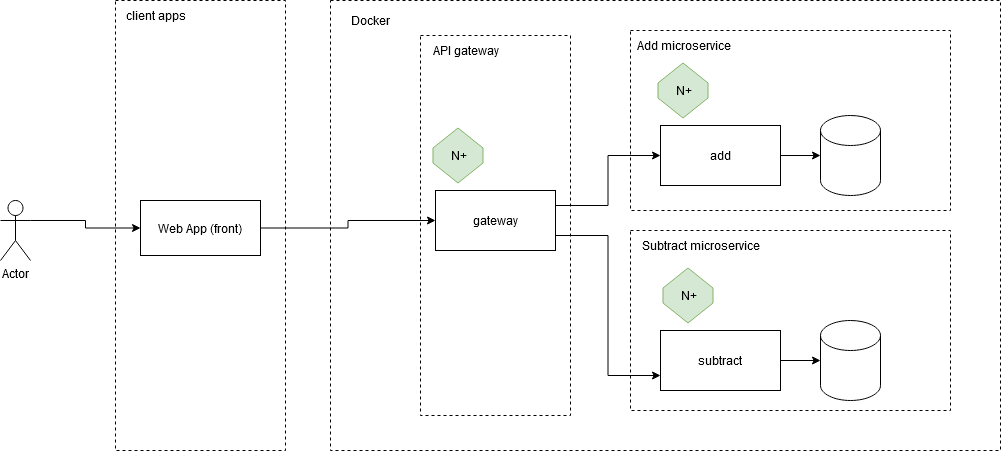

The diagram above was exported from draw.io. Its source (the exported page's mxGraphModel, read from the mxfile embedded in the PNG):
<mxGraphModel dx="1900" dy="1705" grid="1" gridSize="10" guides="1" tooltips="1" connect="1" arrows="1" fold="1" page="1" pageScale="1" pageWidth="850" pageHeight="1100" math="0" shadow="0">
  <root>
    <mxCell id="0" />
    <mxCell id="1" parent="0" />
    <mxCell id="yb_vBQorgixMkeyGUpek-1" value="" style="rounded=0;whiteSpace=wrap;html=1;dashed=1;" parent="1" vertex="1">
      <mxGeometry x="-380" y="-150" width="670" height="450" as="geometry" />
    </mxCell>
    <mxCell id="yb_vBQorgixMkeyGUpek-2" value="Docker" style="text;html=1;align=center;verticalAlign=middle;resizable=0;points=[];autosize=1;strokeColor=none;fillColor=none;" parent="1" vertex="1">
      <mxGeometry x="-370" y="-145" width="60" height="30" as="geometry" />
    </mxCell>
    <mxCell id="yb_vBQorgixMkeyGUpek-3" value="" style="rounded=0;whiteSpace=wrap;html=1;dashed=1;" parent="1" vertex="1">
      <mxGeometry x="-595" y="-150" width="170" height="450" as="geometry" />
    </mxCell>
    <mxCell id="E2qQdS5DttqHkSv6ggs7-54" style="edgeStyle=orthogonalEdgeStyle;rounded=0;orthogonalLoop=1;jettySize=auto;html=1;exitX=1;exitY=0.3333333333333333;exitDx=0;exitDy=0;exitPerimeter=0;" edge="1" parent="1" source="yb_vBQorgixMkeyGUpek-5" target="E2qQdS5DttqHkSv6ggs7-13">
      <mxGeometry relative="1" as="geometry" />
    </mxCell>
    <mxCell id="yb_vBQorgixMkeyGUpek-5" value="Actor" style="shape=umlActor;verticalLabelPosition=bottom;verticalAlign=top;html=1;outlineConnect=0;" parent="1" vertex="1">
      <mxGeometry x="-710" y="50" width="30" height="60" as="geometry" />
    </mxCell>
    <mxCell id="yb_vBQorgixMkeyGUpek-6" value="client apps" style="text;html=1;align=center;verticalAlign=middle;resizable=0;points=[];autosize=1;strokeColor=none;fillColor=none;" parent="1" vertex="1">
      <mxGeometry x="-595" y="-150" width="80" height="30" as="geometry" />
    </mxCell>
    <mxCell id="E2qQdS5DttqHkSv6ggs7-1" value="" style="rounded=0;whiteSpace=wrap;html=1;dashed=1;" vertex="1" parent="1">
      <mxGeometry x="-290" y="-115" width="150" height="380" as="geometry" />
    </mxCell>
    <mxCell id="E2qQdS5DttqHkSv6ggs7-2" value="" style="rounded=0;whiteSpace=wrap;html=1;dashed=1;" vertex="1" parent="1">
      <mxGeometry x="-80" y="-120" width="320" height="180" as="geometry" />
    </mxCell>
    <mxCell id="E2qQdS5DttqHkSv6ggs7-3" value="Add microservice" style="text;html=1;align=center;verticalAlign=middle;resizable=0;points=[];autosize=1;strokeColor=none;fillColor=none;" vertex="1" parent="1">
      <mxGeometry x="-82.5" y="-120" width="110" height="30" as="geometry" />
    </mxCell>
    <mxCell id="E2qQdS5DttqHkSv6ggs7-4" value="" style="rounded=0;whiteSpace=wrap;html=1;dashed=1;" vertex="1" parent="1">
      <mxGeometry x="-80" y="80" width="320" height="180" as="geometry" />
    </mxCell>
    <mxCell id="E2qQdS5DttqHkSv6ggs7-5" value="Subtract microservice" style="text;html=1;align=center;verticalAlign=middle;resizable=0;points=[];autosize=1;strokeColor=none;fillColor=none;" vertex="1" parent="1">
      <mxGeometry x="-80" y="80" width="140" height="30" as="geometry" />
    </mxCell>
    <mxCell id="E2qQdS5DttqHkSv6ggs7-8" value="" style="shape=cylinder3;whiteSpace=wrap;html=1;boundedLbl=1;backgroundOutline=1;size=15;" vertex="1" parent="1">
      <mxGeometry x="110" y="-35" width="60" height="80" as="geometry" />
    </mxCell>
    <mxCell id="E2qQdS5DttqHkSv6ggs7-9" value="" style="shape=cylinder3;whiteSpace=wrap;html=1;boundedLbl=1;backgroundOutline=1;size=15;" vertex="1" parent="1">
      <mxGeometry x="110" y="170" width="60" height="80" as="geometry" />
    </mxCell>
    <mxCell id="E2qQdS5DttqHkSv6ggs7-10" value="API gateway" style="text;html=1;align=center;verticalAlign=middle;resizable=0;points=[];autosize=1;strokeColor=none;fillColor=none;" vertex="1" parent="1">
      <mxGeometry x="-290" y="-115" width="90" height="30" as="geometry" />
    </mxCell>
    <mxCell id="E2qQdS5DttqHkSv6ggs7-56" style="edgeStyle=orthogonalEdgeStyle;rounded=0;orthogonalLoop=1;jettySize=auto;html=1;exitX=1;exitY=0.5;exitDx=0;exitDy=0;entryX=0;entryY=0.5;entryDx=0;entryDy=0;" edge="1" parent="1" source="E2qQdS5DttqHkSv6ggs7-13" target="E2qQdS5DttqHkSv6ggs7-14">
      <mxGeometry relative="1" as="geometry" />
    </mxCell>
    <mxCell id="E2qQdS5DttqHkSv6ggs7-13" value="Web App (front)" style="rounded=0;whiteSpace=wrap;html=1;" vertex="1" parent="1">
      <mxGeometry x="-570" y="50" width="120" height="55" as="geometry" />
    </mxCell>
    <mxCell id="E2qQdS5DttqHkSv6ggs7-57" style="edgeStyle=orthogonalEdgeStyle;rounded=0;orthogonalLoop=1;jettySize=auto;html=1;exitX=1;exitY=0.25;exitDx=0;exitDy=0;entryX=0;entryY=0.5;entryDx=0;entryDy=0;" edge="1" parent="1" source="E2qQdS5DttqHkSv6ggs7-14" target="E2qQdS5DttqHkSv6ggs7-15">
      <mxGeometry relative="1" as="geometry" />
    </mxCell>
    <mxCell id="E2qQdS5DttqHkSv6ggs7-58" style="edgeStyle=orthogonalEdgeStyle;rounded=0;orthogonalLoop=1;jettySize=auto;html=1;exitX=1;exitY=0.75;exitDx=0;exitDy=0;entryX=0;entryY=0.75;entryDx=0;entryDy=0;" edge="1" parent="1" source="E2qQdS5DttqHkSv6ggs7-14" target="E2qQdS5DttqHkSv6ggs7-16">
      <mxGeometry relative="1" as="geometry" />
    </mxCell>
    <mxCell id="E2qQdS5DttqHkSv6ggs7-14" value="gateway" style="rounded=0;whiteSpace=wrap;html=1;" vertex="1" parent="1">
      <mxGeometry x="-275" y="40" width="120" height="60" as="geometry" />
    </mxCell>
    <mxCell id="E2qQdS5DttqHkSv6ggs7-25" style="edgeStyle=orthogonalEdgeStyle;rounded=0;orthogonalLoop=1;jettySize=auto;html=1;exitX=1;exitY=0.5;exitDx=0;exitDy=0;entryX=0;entryY=0.5;entryDx=0;entryDy=0;entryPerimeter=0;" edge="1" parent="1" source="E2qQdS5DttqHkSv6ggs7-15" target="E2qQdS5DttqHkSv6ggs7-8">
      <mxGeometry relative="1" as="geometry" />
    </mxCell>
    <mxCell id="E2qQdS5DttqHkSv6ggs7-15" value="add" style="rounded=0;whiteSpace=wrap;html=1;" vertex="1" parent="1">
      <mxGeometry x="-50" y="-25" width="120" height="60" as="geometry" />
    </mxCell>
    <mxCell id="E2qQdS5DttqHkSv6ggs7-26" style="edgeStyle=orthogonalEdgeStyle;rounded=0;orthogonalLoop=1;jettySize=auto;html=1;exitX=1;exitY=0.5;exitDx=0;exitDy=0;entryX=0;entryY=0.5;entryDx=0;entryDy=0;entryPerimeter=0;" edge="1" parent="1" source="E2qQdS5DttqHkSv6ggs7-16" target="E2qQdS5DttqHkSv6ggs7-9">
      <mxGeometry relative="1" as="geometry" />
    </mxCell>
    <mxCell id="E2qQdS5DttqHkSv6ggs7-16" value="subtract" style="rounded=0;whiteSpace=wrap;html=1;" vertex="1" parent="1">
      <mxGeometry x="-50" y="180" width="120" height="60" as="geometry" />
    </mxCell>
    <mxCell id="E2qQdS5DttqHkSv6ggs7-39" value="" style="shape=hexagon;perimeter=hexagonPerimeter2;whiteSpace=wrap;html=1;fixedSize=1;rotation=90;fillColor=#d5e8d4;strokeColor=#82b366;labelPosition=center;verticalLabelPosition=middle;align=center;verticalAlign=middle;" vertex="1" parent="1">
      <mxGeometry x="-280" y="-20" width="55" height="50" as="geometry" />
    </mxCell>
    <mxCell id="E2qQdS5DttqHkSv6ggs7-40" value="N+" style="text;html=1;align=center;verticalAlign=middle;resizable=0;points=[];autosize=1;strokeColor=none;fillColor=none;" vertex="1" parent="1">
      <mxGeometry x="-272.5" y="-10" width="40" height="30" as="geometry" />
    </mxCell>
    <mxCell id="E2qQdS5DttqHkSv6ggs7-48" value="" style="shape=hexagon;perimeter=hexagonPerimeter2;whiteSpace=wrap;html=1;fixedSize=1;rotation=90;fillColor=#d5e8d4;strokeColor=#82b366;labelPosition=center;verticalLabelPosition=middle;align=center;verticalAlign=middle;" vertex="1" parent="1">
      <mxGeometry x="-50" y="120" width="55" height="50" as="geometry" />
    </mxCell>
    <mxCell id="E2qQdS5DttqHkSv6ggs7-49" value="N+" style="text;html=1;align=center;verticalAlign=middle;resizable=0;points=[];autosize=1;strokeColor=none;fillColor=none;" vertex="1" parent="1">
      <mxGeometry x="-42.5" y="130" width="40" height="30" as="geometry" />
    </mxCell>
    <mxCell id="E2qQdS5DttqHkSv6ggs7-52" value="" style="shape=hexagon;perimeter=hexagonPerimeter2;whiteSpace=wrap;html=1;fixedSize=1;rotation=90;fillColor=#d5e8d4;strokeColor=#82b366;labelPosition=center;verticalLabelPosition=middle;align=center;verticalAlign=middle;" vertex="1" parent="1">
      <mxGeometry x="-55" y="-85" width="55" height="50" as="geometry" />
    </mxCell>
    <mxCell id="E2qQdS5DttqHkSv6ggs7-53" value="N+" style="text;html=1;align=center;verticalAlign=middle;resizable=0;points=[];autosize=1;strokeColor=none;fillColor=none;" vertex="1" parent="1">
      <mxGeometry x="-47.5" y="-75" width="40" height="30" as="geometry" />
    </mxCell>
  </root>
</mxGraphModel>